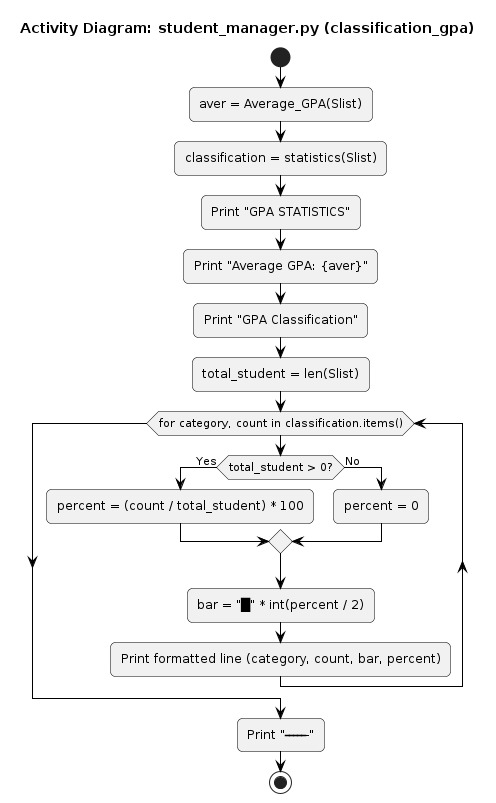

The diagram above was rendered by PlantUML. Its source (embedded in the PNG):
@startuml
title "Activity Diagram: student_manager.py (classification_gpa)"

skinparam monochrome true
skinparam roundcorner 10
skinparam shadowing false
skinparam activityBorderColor black
skinparam activityArrowColor black

start

:aver = Average_GPA(Slist);
:classification = statistics(Slist);

:Print "GPA STATISTICS";
:Print "Average GPA: {aver}";
:Print "GPA Classification";

:total_student = len(Slist);

while (for category, count in classification.items())
    if (total_student > 0?) then (Yes)
        :percent = (count / total_student) * 100;
    else (No)
        :percent = 0;
    endif
    
    :bar = "█" * int(percent / 2);
    :Print formatted line (category, count, bar, percent);
endwhile

:Print "--------------------------";

stop
@enduml